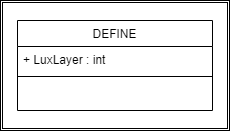

The diagram above was exported from draw.io. Its source (the exported page's mxGraphModel, read from the mxfile embedded in the PNG):
<mxGraphModel dx="483" dy="268" grid="1" gridSize="10" guides="1" tooltips="1" connect="1" arrows="1" fold="1" page="1" pageScale="1" pageWidth="1169" pageHeight="827" background="none" math="0" shadow="0">
  <root>
    <mxCell id="0" />
    <mxCell id="1" parent="0" />
    <mxCell id="108" value="" style="shape=ext;double=1;rounded=0;whiteSpace=wrap;html=1;fontColor=#F0F0F0;strokeColor=default;fillColor=default;" parent="1" vertex="1">
      <mxGeometry x="11" y="80" width="229" height="130" as="geometry" />
    </mxCell>
    <mxCell id="149" value="DEFINE" style="swimlane;fontStyle=0;align=center;verticalAlign=top;childLayout=stackLayout;horizontal=1;startSize=26;horizontalStack=0;resizeParent=1;resizeLast=0;collapsible=1;marginBottom=0;rounded=0;shadow=0;strokeWidth=1;spacingTop=0;" parent="1" vertex="1">
      <mxGeometry x="28" y="100" width="195" height="90" as="geometry">
        <mxRectangle x="220" y="90" width="160" height="26" as="alternateBounds" />
      </mxGeometry>
    </mxCell>
    <mxCell id="150" value="+ LuxLayer : int" style="text;align=left;verticalAlign=top;spacingLeft=4;spacingRight=4;overflow=hidden;rotatable=0;points=[[0,0.5],[1,0.5]];portConstraint=eastwest;rounded=0;shadow=0;html=0;" parent="149" vertex="1">
      <mxGeometry y="26" width="195" height="26" as="geometry" />
    </mxCell>
    <mxCell id="154" value="" style="line;html=1;strokeWidth=1;align=left;verticalAlign=middle;spacingTop=-1;spacingLeft=3;spacingRight=3;rotatable=0;labelPosition=right;points=[];portConstraint=eastwest;" parent="149" vertex="1">
      <mxGeometry y="52" width="195" height="8" as="geometry" />
    </mxCell>
  </root>
</mxGraphModel>